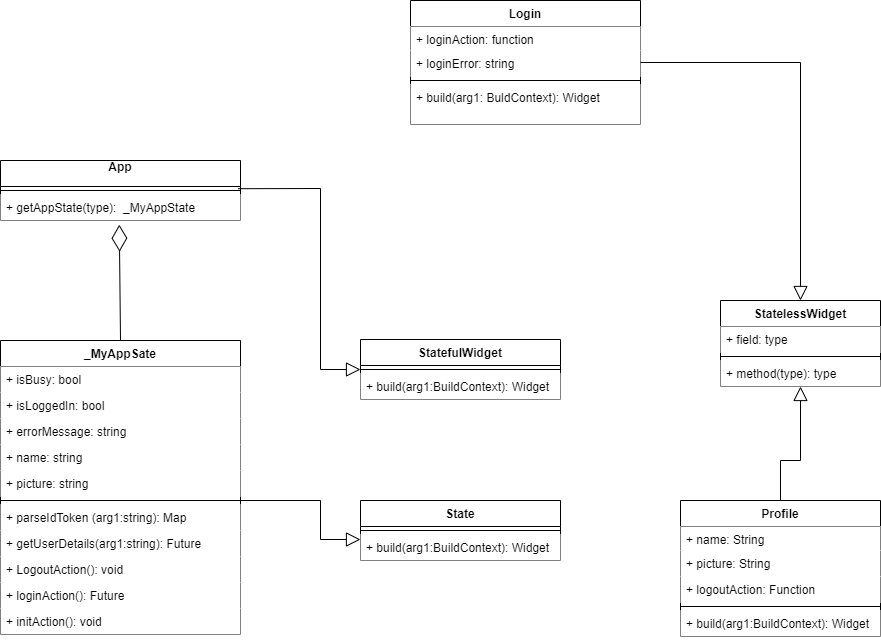

The diagram above was exported from draw.io. Its source (the exported page's mxGraphModel, read from the mxfile embedded in the PNG):
<mxGraphModel dx="1851" dy="600" grid="1" gridSize="10" guides="1" tooltips="1" connect="1" arrows="1" fold="1" page="1" pageScale="1" pageWidth="827" pageHeight="1169" math="0" shadow="0">
  <root>
    <mxCell id="0" />
    <mxCell id="1" parent="0" />
    <mxCell id="ZGThbnh9fZaqEH14BvNf-5" value="App" style="swimlane;fontStyle=1;align=center;verticalAlign=top;childLayout=stackLayout;horizontal=1;startSize=26;horizontalStack=0;resizeParent=1;resizeParentMax=0;resizeLast=0;collapsible=1;marginBottom=0;overflow=width;" vertex="1" parent="1">
      <mxGeometry x="-40" y="380" width="240" height="60" as="geometry" />
    </mxCell>
    <mxCell id="ZGThbnh9fZaqEH14BvNf-7" value="" style="line;strokeWidth=1;fillColor=none;align=left;verticalAlign=middle;spacingTop=-1;spacingLeft=3;spacingRight=3;rotatable=0;labelPosition=right;points=[];portConstraint=eastwest;" vertex="1" parent="ZGThbnh9fZaqEH14BvNf-5">
      <mxGeometry y="26" width="240" height="8" as="geometry" />
    </mxCell>
    <mxCell id="ZGThbnh9fZaqEH14BvNf-8" value="+ getAppState(type):  _MyAppState" style="text;strokeColor=none;align=left;verticalAlign=top;spacingLeft=4;spacingRight=4;overflow=hidden;rotatable=0;points=[[0,0.5],[1,0.5]];portConstraint=eastwest;fillColor=#ffffff;" vertex="1" parent="ZGThbnh9fZaqEH14BvNf-5">
      <mxGeometry y="34" width="240" height="26" as="geometry" />
    </mxCell>
    <mxCell id="ZGThbnh9fZaqEH14BvNf-9" value="StatefulWidget" style="swimlane;fontStyle=1;align=center;verticalAlign=top;childLayout=stackLayout;horizontal=1;startSize=26;horizontalStack=0;resizeParent=1;resizeParentMax=0;resizeLast=0;collapsible=1;marginBottom=0;" vertex="1" parent="1">
      <mxGeometry x="320" y="559" width="200" height="60" as="geometry" />
    </mxCell>
    <mxCell id="ZGThbnh9fZaqEH14BvNf-11" value="" style="line;strokeWidth=1;fillColor=none;align=left;verticalAlign=middle;spacingTop=-1;spacingLeft=3;spacingRight=3;rotatable=0;labelPosition=right;points=[];portConstraint=eastwest;" vertex="1" parent="ZGThbnh9fZaqEH14BvNf-9">
      <mxGeometry y="26" width="200" height="8" as="geometry" />
    </mxCell>
    <mxCell id="ZGThbnh9fZaqEH14BvNf-59" value="+ build(arg1:BuildContext): Widget" style="text;strokeColor=none;align=left;verticalAlign=top;spacingLeft=4;spacingRight=4;overflow=hidden;rotatable=0;points=[[0,0.5],[1,0.5]];portConstraint=eastwest;fillColor=#ffffff;" vertex="1" parent="ZGThbnh9fZaqEH14BvNf-9">
      <mxGeometry y="34" width="200" height="26" as="geometry" />
    </mxCell>
    <mxCell id="ZGThbnh9fZaqEH14BvNf-13" value="StatelessWidget" style="swimlane;fontStyle=1;align=center;verticalAlign=top;childLayout=stackLayout;horizontal=1;startSize=26;horizontalStack=0;resizeParent=1;resizeParentMax=0;resizeLast=0;collapsible=1;marginBottom=0;" vertex="1" parent="1">
      <mxGeometry x="680" y="520" width="160" height="86" as="geometry" />
    </mxCell>
    <mxCell id="ZGThbnh9fZaqEH14BvNf-14" value="+ field: type" style="text;strokeColor=none;align=left;verticalAlign=top;spacingLeft=4;spacingRight=4;overflow=hidden;rotatable=0;points=[[0,0.5],[1,0.5]];portConstraint=eastwest;fillColor=#ffffff;" vertex="1" parent="ZGThbnh9fZaqEH14BvNf-13">
      <mxGeometry y="26" width="160" height="26" as="geometry" />
    </mxCell>
    <mxCell id="ZGThbnh9fZaqEH14BvNf-15" value="" style="line;strokeWidth=1;align=left;verticalAlign=middle;spacingTop=-1;spacingLeft=3;spacingRight=3;rotatable=0;labelPosition=right;points=[];portConstraint=eastwest;" vertex="1" parent="ZGThbnh9fZaqEH14BvNf-13">
      <mxGeometry y="52" width="160" height="8" as="geometry" />
    </mxCell>
    <mxCell id="ZGThbnh9fZaqEH14BvNf-16" value="+ method(type): type" style="text;strokeColor=none;align=left;verticalAlign=top;spacingLeft=4;spacingRight=4;overflow=hidden;rotatable=0;points=[[0,0.5],[1,0.5]];portConstraint=eastwest;fillColor=#ffffff;" vertex="1" parent="ZGThbnh9fZaqEH14BvNf-13">
      <mxGeometry y="60" width="160" height="26" as="geometry" />
    </mxCell>
    <mxCell id="ZGThbnh9fZaqEH14BvNf-17" value="Login" style="swimlane;fontStyle=1;align=center;verticalAlign=top;childLayout=stackLayout;horizontal=1;startSize=26;horizontalStack=0;resizeParent=1;resizeParentMax=0;resizeLast=0;collapsible=1;marginBottom=0;" vertex="1" parent="1">
      <mxGeometry x="370" y="220" width="230" height="124" as="geometry" />
    </mxCell>
    <mxCell id="ZGThbnh9fZaqEH14BvNf-18" value="+ loginAction: function" style="text;align=left;verticalAlign=top;spacingLeft=4;spacingRight=4;overflow=hidden;rotatable=0;points=[[0,0.5],[1,0.5]];portConstraint=eastwest;fillColor=#ffffff;" vertex="1" parent="ZGThbnh9fZaqEH14BvNf-17">
      <mxGeometry y="26" width="230" height="24" as="geometry" />
    </mxCell>
    <mxCell id="ZGThbnh9fZaqEH14BvNf-41" value="+ loginError: string" style="text;strokeColor=none;align=left;verticalAlign=top;spacingLeft=4;spacingRight=4;overflow=hidden;rotatable=0;points=[[0,0.5],[1,0.5]];portConstraint=eastwest;fillColor=#ffffff;" vertex="1" parent="ZGThbnh9fZaqEH14BvNf-17">
      <mxGeometry y="50" width="230" height="26" as="geometry" />
    </mxCell>
    <mxCell id="ZGThbnh9fZaqEH14BvNf-19" value="" style="line;strokeWidth=1;fillColor=none;align=left;verticalAlign=middle;spacingTop=-1;spacingLeft=3;spacingRight=3;rotatable=0;labelPosition=right;points=[];portConstraint=eastwest;" vertex="1" parent="ZGThbnh9fZaqEH14BvNf-17">
      <mxGeometry y="76" width="230" height="8" as="geometry" />
    </mxCell>
    <mxCell id="ZGThbnh9fZaqEH14BvNf-20" value="+ build(arg1: BuldContext): Widget" style="text;strokeColor=none;align=left;verticalAlign=top;spacingLeft=4;spacingRight=4;overflow=hidden;rotatable=0;points=[[0,0.5],[1,0.5]];portConstraint=eastwest;fillColor=#ffffff;" vertex="1" parent="ZGThbnh9fZaqEH14BvNf-17">
      <mxGeometry y="84" width="230" height="40" as="geometry" />
    </mxCell>
    <mxCell id="ZGThbnh9fZaqEH14BvNf-21" value="Profile&#10;" style="swimlane;fontStyle=1;align=center;verticalAlign=top;childLayout=stackLayout;horizontal=1;startSize=26;horizontalStack=0;resizeParent=1;resizeParentMax=0;resizeLast=0;collapsible=1;marginBottom=0;" vertex="1" parent="1">
      <mxGeometry x="640" y="720" width="200" height="136" as="geometry" />
    </mxCell>
    <mxCell id="ZGThbnh9fZaqEH14BvNf-22" value="+ name: String" style="text;strokeColor=none;align=left;verticalAlign=top;spacingLeft=4;spacingRight=4;overflow=hidden;rotatable=0;points=[[0,0.5],[1,0.5]];portConstraint=eastwest;fillColor=#ffffff;" vertex="1" parent="ZGThbnh9fZaqEH14BvNf-21">
      <mxGeometry y="26" width="200" height="24" as="geometry" />
    </mxCell>
    <mxCell id="ZGThbnh9fZaqEH14BvNf-58" value="+ picture: String" style="text;strokeColor=none;align=left;verticalAlign=top;spacingLeft=4;spacingRight=4;overflow=hidden;rotatable=0;points=[[0,0.5],[1,0.5]];portConstraint=eastwest;fillColor=#ffffff;" vertex="1" parent="ZGThbnh9fZaqEH14BvNf-21">
      <mxGeometry y="50" width="200" height="26" as="geometry" />
    </mxCell>
    <mxCell id="ZGThbnh9fZaqEH14BvNf-66" value="+ logoutAction: Function" style="text;strokeColor=none;align=left;verticalAlign=top;spacingLeft=4;spacingRight=4;overflow=hidden;rotatable=0;points=[[0,0.5],[1,0.5]];portConstraint=eastwest;fillColor=#ffffff;" vertex="1" parent="ZGThbnh9fZaqEH14BvNf-21">
      <mxGeometry y="76" width="200" height="26" as="geometry" />
    </mxCell>
    <mxCell id="ZGThbnh9fZaqEH14BvNf-23" value="" style="line;strokeWidth=1;fillColor=none;align=left;verticalAlign=middle;spacingTop=-1;spacingLeft=3;spacingRight=3;rotatable=0;labelPosition=right;points=[];portConstraint=eastwest;" vertex="1" parent="ZGThbnh9fZaqEH14BvNf-21">
      <mxGeometry y="102" width="200" height="8" as="geometry" />
    </mxCell>
    <mxCell id="ZGThbnh9fZaqEH14BvNf-67" value="+ build(arg1:BuildContext): Widget" style="text;strokeColor=none;align=left;verticalAlign=top;spacingLeft=4;spacingRight=4;overflow=hidden;rotatable=0;points=[[0,0.5],[1,0.5]];portConstraint=eastwest;fillColor=#ffffff;" vertex="1" parent="ZGThbnh9fZaqEH14BvNf-21">
      <mxGeometry y="110" width="200" height="26" as="geometry" />
    </mxCell>
    <mxCell id="ZGThbnh9fZaqEH14BvNf-25" value="_MyAppSate" style="swimlane;fontStyle=1;align=center;verticalAlign=top;childLayout=stackLayout;horizontal=1;startSize=26;horizontalStack=0;resizeParent=1;resizeParentMax=0;resizeLast=0;collapsible=1;marginBottom=0;" vertex="1" parent="1">
      <mxGeometry x="-40" y="560" width="240" height="294" as="geometry" />
    </mxCell>
    <mxCell id="ZGThbnh9fZaqEH14BvNf-26" value="+ isBusy: bool" style="text;strokeColor=none;align=left;verticalAlign=top;spacingLeft=4;spacingRight=4;overflow=hidden;rotatable=0;points=[[0,0.5],[1,0.5]];portConstraint=eastwest;fillColor=#ffffff;" vertex="1" parent="ZGThbnh9fZaqEH14BvNf-25">
      <mxGeometry y="26" width="240" height="26" as="geometry" />
    </mxCell>
    <mxCell id="ZGThbnh9fZaqEH14BvNf-43" value="+ isLoggedIn: bool" style="text;strokeColor=none;align=left;verticalAlign=top;spacingLeft=4;spacingRight=4;overflow=hidden;rotatable=0;points=[[0,0.5],[1,0.5]];portConstraint=eastwest;fillColor=#ffffff;" vertex="1" parent="ZGThbnh9fZaqEH14BvNf-25">
      <mxGeometry y="52" width="240" height="26" as="geometry" />
    </mxCell>
    <mxCell id="ZGThbnh9fZaqEH14BvNf-44" value="+ errorMessage: string" style="text;strokeColor=none;align=left;verticalAlign=top;spacingLeft=4;spacingRight=4;overflow=hidden;rotatable=0;points=[[0,0.5],[1,0.5]];portConstraint=eastwest;fillColor=#ffffff;" vertex="1" parent="ZGThbnh9fZaqEH14BvNf-25">
      <mxGeometry y="78" width="240" height="26" as="geometry" />
    </mxCell>
    <mxCell id="ZGThbnh9fZaqEH14BvNf-45" value="+ name: string" style="text;strokeColor=none;align=left;verticalAlign=top;spacingLeft=4;spacingRight=4;overflow=hidden;rotatable=0;points=[[0,0.5],[1,0.5]];portConstraint=eastwest;fillColor=#ffffff;" vertex="1" parent="ZGThbnh9fZaqEH14BvNf-25">
      <mxGeometry y="104" width="240" height="26" as="geometry" />
    </mxCell>
    <mxCell id="ZGThbnh9fZaqEH14BvNf-46" value="+ picture: string" style="text;strokeColor=none;align=left;verticalAlign=top;spacingLeft=4;spacingRight=4;overflow=hidden;rotatable=0;points=[[0,0.5],[1,0.5]];portConstraint=eastwest;fillColor=#ffffff;" vertex="1" parent="ZGThbnh9fZaqEH14BvNf-25">
      <mxGeometry y="130" width="240" height="26" as="geometry" />
    </mxCell>
    <mxCell id="ZGThbnh9fZaqEH14BvNf-27" value="" style="line;strokeWidth=1;align=left;verticalAlign=middle;spacingTop=-1;spacingLeft=3;spacingRight=3;rotatable=0;labelPosition=right;points=[];portConstraint=eastwest;fillColor=none;" vertex="1" parent="ZGThbnh9fZaqEH14BvNf-25">
      <mxGeometry y="156" width="240" height="8" as="geometry" />
    </mxCell>
    <mxCell id="ZGThbnh9fZaqEH14BvNf-52" value="+ parseIdToken (arg1:string): Map" style="text;strokeColor=none;align=left;verticalAlign=top;spacingLeft=4;spacingRight=4;overflow=hidden;rotatable=0;points=[[0,0.5],[1,0.5]];portConstraint=eastwest;fillColor=#ffffff;fontStyle=0" vertex="1" parent="ZGThbnh9fZaqEH14BvNf-25">
      <mxGeometry y="164" width="240" height="26" as="geometry" />
    </mxCell>
    <mxCell id="ZGThbnh9fZaqEH14BvNf-53" value="+ getUserDetails(arg1:string): Future" style="text;strokeColor=none;align=left;verticalAlign=top;spacingLeft=4;spacingRight=4;overflow=hidden;rotatable=0;points=[[0,0.5],[1,0.5]];portConstraint=eastwest;fillColor=#ffffff;" vertex="1" parent="ZGThbnh9fZaqEH14BvNf-25">
      <mxGeometry y="190" width="240" height="26" as="geometry" />
    </mxCell>
    <mxCell id="ZGThbnh9fZaqEH14BvNf-54" value="+ LogoutAction(): void" style="text;strokeColor=none;align=left;verticalAlign=top;spacingLeft=4;spacingRight=4;overflow=hidden;rotatable=0;points=[[0,0.5],[1,0.5]];portConstraint=eastwest;fillColor=#ffffff;" vertex="1" parent="ZGThbnh9fZaqEH14BvNf-25">
      <mxGeometry y="216" width="240" height="26" as="geometry" />
    </mxCell>
    <mxCell id="ZGThbnh9fZaqEH14BvNf-55" value="+ loginAction(): Future" style="text;strokeColor=none;align=left;verticalAlign=top;spacingLeft=4;spacingRight=4;overflow=hidden;rotatable=0;points=[[0,0.5],[1,0.5]];portConstraint=eastwest;fillColor=#ffffff;" vertex="1" parent="ZGThbnh9fZaqEH14BvNf-25">
      <mxGeometry y="242" width="240" height="26" as="geometry" />
    </mxCell>
    <mxCell id="ZGThbnh9fZaqEH14BvNf-57" value="+ initAction(): void" style="text;strokeColor=none;align=left;verticalAlign=top;spacingLeft=4;spacingRight=4;overflow=hidden;rotatable=0;points=[[0,0.5],[1,0.5]];portConstraint=eastwest;fillColor=#ffffff;" vertex="1" parent="ZGThbnh9fZaqEH14BvNf-25">
      <mxGeometry y="268" width="240" height="26" as="geometry" />
    </mxCell>
    <mxCell id="ZGThbnh9fZaqEH14BvNf-34" value="" style="endArrow=diamondThin;endFill=0;endSize=24;html=1;exitX=0.5;exitY=0;exitDx=0;exitDy=0;rounded=0;entryX=0.495;entryY=1.162;entryDx=0;entryDy=0;entryPerimeter=0;" edge="1" parent="1" source="ZGThbnh9fZaqEH14BvNf-25" target="ZGThbnh9fZaqEH14BvNf-8">
      <mxGeometry width="160" relative="1" as="geometry">
        <mxPoint x="490" y="800" as="sourcePoint" />
        <mxPoint x="200" y="540" as="targetPoint" />
        <Array as="points" />
      </mxGeometry>
    </mxCell>
    <mxCell id="ZGThbnh9fZaqEH14BvNf-35" value="State" style="swimlane;fontStyle=1;align=center;verticalAlign=top;childLayout=stackLayout;horizontal=1;startSize=26;horizontalStack=0;resizeParent=1;resizeParentMax=0;resizeLast=0;collapsible=1;marginBottom=0;" vertex="1" parent="1">
      <mxGeometry x="320" y="720" width="200" height="60" as="geometry" />
    </mxCell>
    <mxCell id="ZGThbnh9fZaqEH14BvNf-37" value="" style="line;strokeWidth=1;fillColor=none;align=left;verticalAlign=middle;spacingTop=-1;spacingLeft=3;spacingRight=3;rotatable=0;labelPosition=right;points=[];portConstraint=eastwest;" vertex="1" parent="ZGThbnh9fZaqEH14BvNf-35">
      <mxGeometry y="26" width="200" height="8" as="geometry" />
    </mxCell>
    <mxCell id="ZGThbnh9fZaqEH14BvNf-38" value="+ build(arg1:BuildContext): Widget" style="text;strokeColor=none;align=left;verticalAlign=top;spacingLeft=4;spacingRight=4;overflow=hidden;rotatable=0;points=[[0,0.5],[1,0.5]];portConstraint=eastwest;fillColor=#ffffff;" vertex="1" parent="ZGThbnh9fZaqEH14BvNf-35">
      <mxGeometry y="34" width="200" height="26" as="geometry" />
    </mxCell>
    <mxCell id="ZGThbnh9fZaqEH14BvNf-39" value="" style="endArrow=block;endFill=0;endSize=12;html=1;rounded=0;entryX=0;entryY=0.5;entryDx=0;entryDy=0;" edge="1" parent="1">
      <mxGeometry width="160" relative="1" as="geometry">
        <mxPoint x="200" y="720" as="sourcePoint" />
        <mxPoint x="320" y="759" as="targetPoint" />
        <Array as="points">
          <mxPoint x="280" y="720" />
          <mxPoint x="280" y="759" />
        </Array>
      </mxGeometry>
    </mxCell>
    <mxCell id="ZGThbnh9fZaqEH14BvNf-40" value="" style="endArrow=block;endFill=0;endSize=12;html=1;entryX=0;entryY=0.5;entryDx=0;entryDy=0;exitX=0.99;exitY=0.275;exitDx=0;exitDy=0;rounded=0;exitPerimeter=0;" edge="1" parent="1" source="ZGThbnh9fZaqEH14BvNf-7" target="ZGThbnh9fZaqEH14BvNf-9">
      <mxGeometry width="160" relative="1" as="geometry">
        <mxPoint x="510" y="420" as="sourcePoint" />
        <mxPoint x="350" y="571" as="targetPoint" />
        <Array as="points">
          <mxPoint x="280" y="408" />
          <mxPoint x="280" y="589" />
        </Array>
      </mxGeometry>
    </mxCell>
    <mxCell id="ZGThbnh9fZaqEH14BvNf-68" value="" style="endArrow=block;endFill=0;endSize=12;html=1;entryX=0.5;entryY=1;entryDx=0;entryDy=0;exitX=0.5;exitY=0;exitDx=0;exitDy=0;rounded=0;" edge="1" parent="1" source="ZGThbnh9fZaqEH14BvNf-21" target="ZGThbnh9fZaqEH14BvNf-13">
      <mxGeometry width="160" relative="1" as="geometry">
        <mxPoint x="207.5999999999999" y="418.20000000000005" as="sourcePoint" />
        <mxPoint x="330" y="599" as="targetPoint" />
        <Array as="points">
          <mxPoint x="740" y="680" />
          <mxPoint x="760" y="680" />
        </Array>
      </mxGeometry>
    </mxCell>
    <mxCell id="ZGThbnh9fZaqEH14BvNf-69" value="" style="endArrow=block;endFill=0;endSize=12;html=1;exitX=1;exitY=0.5;exitDx=0;exitDy=0;rounded=0;" edge="1" parent="1" source="ZGThbnh9fZaqEH14BvNf-17" target="ZGThbnh9fZaqEH14BvNf-13">
      <mxGeometry width="160" relative="1" as="geometry">
        <mxPoint x="740" y="404" as="sourcePoint" />
        <mxPoint x="760" y="290" as="targetPoint" />
        <Array as="points">
          <mxPoint x="760" y="282" />
        </Array>
      </mxGeometry>
    </mxCell>
  </root>
</mxGraphModel>